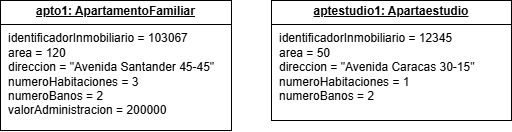

The diagram above was exported from draw.io. Its source (the exported page's mxGraphModel, read from the mxfile embedded in the PNG):
<mxGraphModel dx="830" dy="490" grid="1" gridSize="10" guides="1" tooltips="1" connect="1" arrows="1" fold="1" page="1" pageScale="1" pageWidth="827" pageHeight="1169" math="0" shadow="0">
  <root>
    <mxCell id="0" />
    <mxCell id="1" parent="0" />
    <mxCell id="qWcxq9ncqMLShcwrPRc1-1" value="&lt;p style=&quot;margin:0px;margin-top:4px;text-align:center;text-decoration:underline;&quot;&gt;&lt;b&gt;aptestudio1: Apartaestudio&lt;/b&gt;&lt;/p&gt;&lt;hr size=&quot;1&quot; style=&quot;border-style:solid;&quot;&gt;&lt;p style=&quot;margin: 0px 0px 0px 8px;&quot;&gt;identificadorInmobiliario = 12345&lt;br&gt;area = 50&lt;br&gt;direccion = &quot;Avenida Caracas 30-15&quot;&lt;/p&gt;&lt;p style=&quot;margin: 0px 0px 0px 8px;&quot;&gt;numeroHabitaciones = 1&lt;/p&gt;&lt;p style=&quot;margin: 0px 0px 0px 8px;&quot;&gt;numeroBanos = 2&lt;/p&gt;&lt;p style=&quot;margin: 0px 0px 0px 8px;&quot;&gt;&lt;br&gt;&lt;/p&gt;" style="verticalAlign=top;align=left;overflow=fill;html=1;whiteSpace=wrap;" vertex="1" parent="1">
      <mxGeometry x="390" y="120" width="240" height="120" as="geometry" />
    </mxCell>
    <mxCell id="qWcxq9ncqMLShcwrPRc1-2" value="&lt;p style=&quot;margin:0px;margin-top:4px;text-align:center;text-decoration:underline;&quot;&gt;&lt;b&gt;apto1: ApartamentoFamiliar&lt;/b&gt;&lt;/p&gt;&lt;hr size=&quot;1&quot; style=&quot;border-style:solid;&quot;&gt;&lt;p style=&quot;margin:0px;margin-left:8px;&quot;&gt;identificadorInmobiliario = 103067&lt;br&gt;area = 120&lt;br&gt;direccion = &quot;Avenida Santander 45-45&quot;&lt;/p&gt;&lt;p style=&quot;margin:0px;margin-left:8px;&quot;&gt;numeroHabitaciones = 3&lt;/p&gt;&lt;p style=&quot;margin:0px;margin-left:8px;&quot;&gt;numeroBanos = 2&lt;/p&gt;&lt;p style=&quot;margin:0px;margin-left:8px;&quot;&gt;valorAdministracion = 200000&lt;/p&gt;" style="verticalAlign=top;align=left;overflow=fill;html=1;whiteSpace=wrap;" vertex="1" parent="1">
      <mxGeometry x="119" y="120" width="231" height="130" as="geometry" />
    </mxCell>
  </root>
</mxGraphModel>